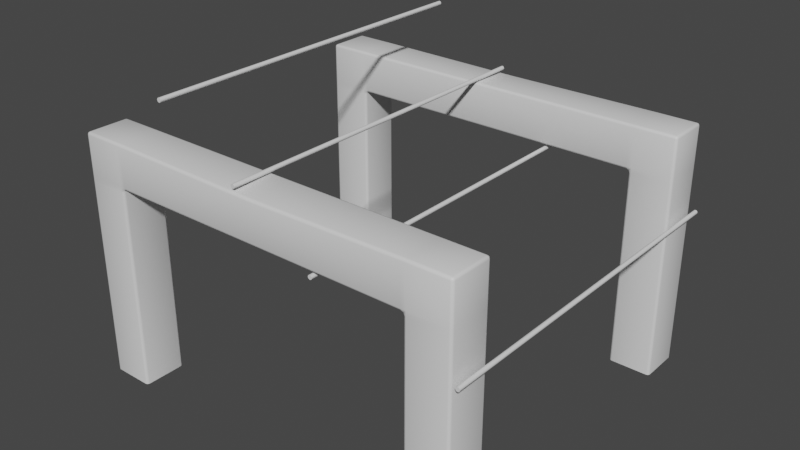 # Source: Hangar.blend  (saved by Blender 2.90.8; exported with 4.5.12 LTS)
import bpy
from mathutils import Matrix  # noqa: F401  (used for matrix-valued properties, if any)

bpy.ops.wm.read_factory_settings(use_empty=True)
scene = bpy.context.scene
scene.name = 'Scene'

# ---- collections
col_collection = bpy.data.collections.new('Collection'); scene.collection.children.link(col_collection)

# ---- materials (node trees are filled in below, after node groups)
mat_truss = bpy.data.materials.new('Truss')
mat_truss.use_transparent_shadow = False
mat_rung = bpy.data.materials.new('Rung')
mat_rung.use_transparent_shadow = False

# ---- material node trees
mat_truss.use_nodes = True; mat_truss.node_tree.nodes.clear()
_N = mat_truss.node_tree.nodes; _L = mat_truss.node_tree.links
n0 = _N.new('ShaderNodeBsdfPrincipled'); n0.name = 'Principled BSDF'; n0.location = (10, 300)
n0.distribution = 'GGX'
n0.subsurface_method = 'BURLEY'
n0.inputs[3].default_value = 1.45
n0.inputs[27].default_value = (0.0, 0.0, 0.0, 1.0)
n0.inputs[28].default_value = 1.0
n1 = _N.new('ShaderNodeOutputMaterial'); n1.name = 'Material Output'; n1.location = (300, 300)
_L.new(n0.outputs[0], n1.inputs[0])
n1.is_active_output = True
mat_rung.use_nodes = True; mat_rung.node_tree.nodes.clear()
_N = mat_rung.node_tree.nodes; _L = mat_rung.node_tree.links
n0 = _N.new('ShaderNodeBsdfPrincipled'); n0.name = 'Principled BSDF'; n0.location = (10, 300)
n0.distribution = 'GGX'
n0.subsurface_method = 'BURLEY'
n0.inputs[3].default_value = 1.45
n0.inputs[27].default_value = (0.0, 0.0, 0.0, 1.0)
n0.inputs[28].default_value = 1.0
n1 = _N.new('ShaderNodeOutputMaterial'); n1.name = 'Material Output'; n1.location = (300, 300)
_L.new(n0.outputs[0], n1.inputs[0])
n1.is_active_output = True

# ---- world
world_world = bpy.data.worlds.new('World'); scene.world = world_world
world_world.use_nodes = True; world_world.node_tree.nodes.clear()
_N = world_world.node_tree.nodes; _L = world_world.node_tree.links
n0 = _N.new('ShaderNodeOutputWorld'); n0.name = 'World Output'; n0.location = (300, 300)
n1 = _N.new('ShaderNodeBackground'); n1.name = 'Background'; n1.location = (10, 300)
n1.inputs[0].default_value = (0.05088, 0.05088, 0.05088, 1.0)
_L.new(n1.outputs[0], n0.inputs[0])
n0.is_active_output = True
world_world.color = (0.05088, 0.05088, 0.05088)
world_world.use_sun_shadow = False
world_world.sun_shadow_jitter_overblur = 0.0

# ---- meshes
me_cube_001 = bpy.data.meshes.new('Cube.001')
me_cube_001.from_pydata([(1.194, -1.372, 0.0), (1.194, -1.372, 1.88), (1.194, -1.041, 0.0), (1.194, -1.041, 1.88), (1.524, -1.372, 0.0), (1.524, -1.372, 1.88), (1.524, -1.041, 0.0), (1.524, -1.041, 1.88), (1.194, -1.372, 1.549), (1.194, -1.041, 1.549), (1.524, -1.041, 1.549), (1.524, -1.372, 1.549), (0.0, -1.38, 1.867), (0.0, -1.041, 1.88), (0.0, -1.372, 1.549), (0.0, -1.041, 1.549)], [], [(8, 1, 12, 14), (9, 3, 7, 10), (10, 7, 5, 11), (11, 5, 1, 8), (7, 3, 1, 5), (4, 11, 8, 0), (6, 10, 11, 4), (2, 9, 10, 6), (0, 8, 9, 2), (9, 8, 14, 15), (1, 3, 13, 12), (3, 9, 15, 13)])
me_cube_001.polygons.foreach_set('use_smooth', [True] * 12)
_k = set([(0, 2), (0, 4), (2, 6), (4, 6)])
me_cube_001.attributes.new('sharp_edge', 'BOOLEAN', 'EDGE').data.foreach_set('value', [ (min(e.vertices), max(e.vertices)) in _k for e in me_cube_001.edges])
_uv = me_cube_001.uv_layers.new(name='UVMap')
_uv.uv.foreach_set('vector', [0.625, 1.0, 0.625, 1.0, 0.625, 1.0, 0.625, 1.0, 0.625, 0.25, 0.625, 0.25, 0.625, 0.5, 0.625, 0.5, 0.625, 0.5, 0.625, 0.5, 0.625, 0.75, 0.625, 0.75, 0.625, 0.75, 0.625, 0.75, 0.625, 1.0, 0.625, 1.0, 0.625, 0.5, 0.875, 0.5, 0.875, 0.75, 0.625, 0.75, 0.375, 0.75, 0.625, 0.75, 0.625, 1.0, 0.375, 1.0, 0.375, 0.5, 0.625, 0.5, 0.625, 0.75, 0.375, 0.75, 0.375, 0.25, 0.625, 0.25, 0.625, 0.5, 0.375, 0.5, 0.375, 0.0, 0.625, 0.0, 0.625, 0.25, 0.375, 0.25, 0.625, 0.25, 0.625, 0.0, 0.625, 0.0, 0.625, 0.25, 0.875, 0.75, 0.875, 0.5, 0.875, 0.5, 0.875, 0.75, 0.625, 0.25, 0.625, 0.25, 0.625, 0.25, 0.625, 0.25])
me_cube_001.materials.append(mat_truss)
me_cube_001.use_remesh_fix_poles = True
me_cube_001.use_remesh_preserve_attributes = False
me_cube_001.use_mirror_vertex_groups = False
me_cube_001.update()
me_cylinder = bpy.data.meshes.new('Cylinder')
me_cylinder.from_pydata([(0.0, 0.0, -1.372), (0.0, 0.0, 1.372), (0.006075, -0.001208, -1.372), (0.006075, -0.001208, 1.372), (0.01123, -0.00465, -1.372), (0.01123, -0.00465, 1.372), (0.01467, -0.0098, -1.372), (0.01467, -0.0098, 1.372), (0.01588, -0.01588, -1.372), (0.01588, -0.01588, 1.372), (0.01467, -0.02195, -1.372), (0.01467, -0.02195, 1.372), (0.01123, -0.0271, -1.372), (0.01123, -0.0271, 1.372), (0.006075, -0.03054, -1.372), (0.006075, -0.03054, 1.372), (2.397e-09, -0.03175, -1.372), (2.397e-09, -0.03175, 1.372), (-0.006075, -0.03054, -1.372), (-0.006075, -0.03054, 1.372), (-0.01123, -0.0271, -1.372), (-0.01123, -0.0271, 1.372), (-0.01467, -0.02195, -1.372), (-0.01467, -0.02195, 1.372), (-0.01588, -0.01588, -1.372), (-0.01588, -0.01588, 1.372), (-0.01467, -0.0098, -1.372), (-0.01467, -0.0098, 1.372), (-0.01123, -0.00465, -1.372), (-0.01123, -0.00465, 1.372), (-0.006075, -0.001208, -1.372), (-0.006075, -0.001208, 1.372)], [], [(0, 1, 3, 2), (2, 3, 5, 4), (4, 5, 7, 6), (6, 7, 9, 8), (8, 9, 11, 10), (10, 11, 13, 12), (12, 13, 15, 14), (14, 15, 17, 16), (16, 17, 19, 18), (18, 19, 21, 20), (20, 21, 23, 22), (22, 23, 25, 24), (24, 25, 27, 26), (26, 27, 29, 28), (3, 1, 31, 29, 27, 25, 23, 21, 19, 17, 15, 13, 11, 9, 7, 5), (28, 29, 31, 30), (30, 31, 1, 0), (0, 2, 4, 6, 8, 10, 12, 14, 16, 18, 20, 22, 24, 26, 28, 30)])
me_cylinder.polygons.foreach_set('use_smooth', [True] * 18)
_k = set([(0, 2), (0, 30), (1, 3), (1, 31), (2, 4), (3, 5), (4, 6), (5, 7), (6, 8), (7, 9), (8, 10), (9, 11), (10, 12), (11, 13), (12, 14), (13, 15), (14, 16), (15, 17), (16, 18), (17, 19), (18, 20), (19, 21), (20, 22), (21, 23), (22, 24), (23, 25), (24, 26), (25, 27), (26, 28), (27, 29), (28, 30), (29, 31)])
me_cylinder.attributes.new('sharp_edge', 'BOOLEAN', 'EDGE').data.foreach_set('value', [ (min(e.vertices), max(e.vertices)) in _k for e in me_cylinder.edges])
_uv = me_cylinder.uv_layers.new(name='UVMap')
_uv.uv.foreach_set('vector', [1.0, 0.5, 1.0, 1.0, 0.9375, 1.0, 0.9375, 0.5, 0.9375, 0.5, 0.9375, 1.0, 0.875, 1.0, 0.875, 0.5, 0.875, 0.5, 0.875, 1.0, 0.8125, 1.0, 0.8125, 0.5, 0.8125, 0.5, 0.8125, 1.0, 0.75, 1.0, 0.75, 0.5, 0.75, 0.5, 0.75, 1.0, 0.6875, 1.0, 0.6875, 0.5, 0.6875, 0.5, 0.6875, 1.0, 0.625, 1.0, 0.625, 0.5, 0.625, 0.5, 0.625, 1.0, 0.5625, 1.0, 0.5625, 0.5, 0.5625, 0.5, 0.5625, 1.0, 0.5, 1.0, 0.5, 0.5, 0.5, 0.5, 0.5, 1.0, 0.4375, 1.0, 0.4375, 0.5, 0.4375, 0.5, 0.4375, 1.0, 0.375, 1.0, 0.375, 0.5, 0.375, 0.5, 0.375, 1.0, 0.3125, 1.0, 0.3125, 0.5, 0.3125, 0.5, 0.3125, 1.0, 0.25, 1.0, 0.25, 0.5, 0.25, 0.5, 0.25, 1.0, 0.1875, 1.0, 0.1875, 0.5, 0.1875, 0.5, 0.1875, 1.0, 0.125, 1.0, 0.125, 0.5, 0.3418, 0.4717, 0.25, 0.49, 0.1582, 0.4717, 0.08029, 0.4197, 0.02827, 0.3418, 0.01, 0.25, 0.02827, 0.1582, 0.08029, 0.08029, 0.1582, 0.02827, 0.25, 0.01, 0.3418, 0.02827, 0.4197, 0.08029, 0.4717, 0.1582, 0.49, 0.25, 0.4717, 0.3418, 0.4197, 0.4197, 0.125, 0.5, 0.125, 1.0, 0.0625, 1.0, 0.0625, 0.5, 0.0625, 0.5, 0.0625, 1.0, 0.0, 1.0, 0.0, 0.5, 0.75, 0.49, 0.8418, 0.4717, 0.9197, 0.4197, 0.9717, 0.3418, 0.99, 0.25, 0.9717, 0.1582, 0.9197, 0.08029, 0.8418, 0.02827, 0.75, 0.01, 0.6582, 0.02827, 0.5803, 0.08029, 0.5283, 0.1582, 0.51, 0.25, 0.5283, 0.3418, 0.5803, 0.4197, 0.6582, 0.4717])
me_cylinder.materials.append(mat_rung)
me_cylinder.use_remesh_fix_poles = True
me_cylinder.use_remesh_preserve_attributes = False
me_cylinder.use_mirror_vertex_groups = False
me_cylinder.update()

# ---- objects
ob_truss = bpy.data.objects.new('Truss', me_cube_001)
ob_traversal_rung = bpy.data.objects.new('Traversal Rung', me_cylinder)
ob_high_rung = bpy.data.objects.new('High Rung', me_cylinder)
ob_mid_rung = bpy.data.objects.new('Mid Rung', me_cylinder)
ob_low_rung = bpy.data.objects.new('Low Rung', me_cylinder)

# ---- transforms, parenting, visibility, modifiers, constraints
ob_truss.location = (0.0, 0.0, 0.0)
ob_truss.lineart.crease_threshold = 0.0
_m = ob_truss.modifiers.new('Mirror', 'MIRROR')
_m.use_axis = (True, True, False)
_m.use_clip = True
_m = ob_truss.modifiers.new('Bevel', 'BEVEL')
_m.width = 0.02035
_m.width_pct = 0.02035
_m.segments = 2
_m.limit_method = 'NONE'
_m.angle_limit = 0.6231
ob_traversal_rung.location = (-0.7164, 0.0, 2.311)
ob_traversal_rung.rotation_euler = (1.571, 0.0, 0.0)
ob_traversal_rung.lineart.crease_threshold = 0.0
_m = ob_traversal_rung.modifiers.new('EdgeSplit', 'EDGE_SPLIT')
_m.use_edge_angle = False
ob_high_rung.location = (-0.1068, 0.0, 1.921)
ob_high_rung.rotation_euler = (1.571, 0.0, 0.0)
ob_high_rung.lineart.crease_threshold = 0.0
_m = ob_high_rung.modifiers.new('EdgeSplit', 'EDGE_SPLIT')
_m.use_edge_angle = False
ob_mid_rung.location = (0.5028, 0.0, 1.53)
ob_mid_rung.rotation_euler = (1.571, 0.0, 0.0)
ob_mid_rung.lineart.crease_threshold = 0.0
_m = ob_mid_rung.modifiers.new('EdgeSplit', 'EDGE_SPLIT')
_m.use_edge_angle = False
ob_low_rung.location = (1.57, 0.0, 1.238)
ob_low_rung.rotation_euler = (1.571, 0.0, 0.0)
ob_low_rung.lineart.crease_threshold = 0.0
_m = ob_low_rung.modifiers.new('EdgeSplit', 'EDGE_SPLIT')
_m.use_edge_angle = False

# ---- collection membership
col_collection.objects.link(ob_truss)
col_collection.objects.link(ob_traversal_rung)
col_collection.objects.link(ob_high_rung)
col_collection.objects.link(ob_mid_rung)
col_collection.objects.link(ob_low_rung)

# ---- scene / render settings (as saved in the file)
scene.frame_start = 1; scene.frame_end = 250; scene.frame_set(30)
scene.render.engine = 'BLENDER_EEVEE_NEXT'
scene.cycles.use_denoising = False
scene.cycles.samples = 128
scene.cycles.sampling_pattern = 'TABULATED_SOBOL'
scene.cycles.use_adaptive_sampling = False
scene.cycles.use_light_tree = False
scene.view_settings.view_transform = 'Filmic'
bpy.context.view_layer.update()

# ---- added for rendering (the .blend has no active camera and no usable light): camera, sun
cam_auto = bpy.data.cameras.new('AutoCamera')
cam_auto.lens = 50.0
cam_auto.sensor_width = 36.0
cam_auto.clip_end = 1000.0
ob_auto_camera = bpy.data.objects.new('AutoCamera', cam_auto)
scene.collection.objects.link(ob_auto_camera)
ob_auto_camera.location = (4.43117, -5.28054, 4.67606)
ob_auto_camera.rotation_euler = (1.09748, -7.21219e-08, 0.694738)
scene.camera = ob_auto_camera
light_auto_sun = bpy.data.lights.new('AutoSun', 'SUN')
light_auto_sun.energy = 3.0
light_auto_sun.angle = 0.0523599
ob_auto_sun = bpy.data.objects.new('AutoSun', light_auto_sun)
scene.collection.objects.link(ob_auto_sun)
ob_auto_sun.rotation_euler = (0.872665, 0.174533, 0.523599)
bpy.context.view_layer.update()
